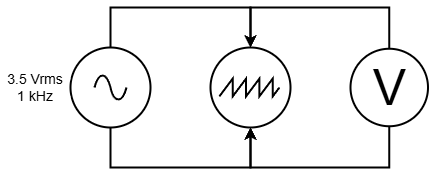

The diagram above was exported from draw.io. Its source (the exported page's mxGraphModel, read from the mxfile embedded in the PNG):
<mxGraphModel dx="934" dy="507" grid="1" gridSize="10" guides="1" tooltips="1" connect="1" arrows="1" fold="1" page="1" pageScale="1" pageWidth="827" pageHeight="1169" background="none" math="0" shadow="0">
  <root>
    <mxCell id="0" />
    <mxCell id="1" parent="0" />
    <mxCell id="swTLpJtg4i56g7OlHi4n-1" parent="1" style="pointerEvents=1;verticalLabelPosition=bottom;shadow=0;dashed=0;align=center;html=1;verticalAlign=top;shape=mxgraph.electrical.signal_sources.source;aspect=fixed;points=[[0.5,0,0],[1,0.5,0],[0.5,1,0],[0,0.5,0]];elSignalType=ac;fontSize=12;strokeWidth=2;" value="" vertex="1">
      <mxGeometry height="80" width="80" x="190" y="280" as="geometry" />
    </mxCell>
    <mxCell id="swTLpJtg4i56g7OlHi4n-5" parent="1" style="perimeter=ellipsePerimeter;verticalLabelPosition=bottom;shadow=0;dashed=0;align=center;html=1;verticalAlign=top;shape=mxgraph.electrical.instruments.oscilloscope;strokeWidth=2;" value="" vertex="1">
      <mxGeometry height="85" width="80" x="330" y="277.5" as="geometry" />
    </mxCell>
    <mxCell id="swTLpJtg4i56g7OlHi4n-6" parent="1" style="verticalLabelPosition=middle;shadow=0;dashed=0;align=center;html=1;verticalAlign=middle;strokeWidth=2;shape=ellipse;aspect=fixed;fontSize=50;" value="V" vertex="1">
      <mxGeometry height="77.5" width="77.5" x="470" y="281.25" as="geometry" />
    </mxCell>
    <mxCell id="swTLpJtg4i56g7OlHi4n-7" edge="1" parent="1" source="swTLpJtg4i56g7OlHi4n-1" style="edgeStyle=orthogonalEdgeStyle;rounded=0;orthogonalLoop=1;jettySize=auto;html=1;exitX=0.5;exitY=0;exitDx=0;exitDy=0;exitPerimeter=0;entryX=0.5;entryY=0;entryDx=0;entryDy=0;entryPerimeter=0;strokeWidth=2;" target="swTLpJtg4i56g7OlHi4n-5">
      <mxGeometry relative="1" as="geometry">
        <Array as="points">
          <mxPoint x="230" y="240" />
          <mxPoint x="370" y="240" />
        </Array>
      </mxGeometry>
    </mxCell>
    <mxCell id="swTLpJtg4i56g7OlHi4n-8" edge="1" parent="1" source="swTLpJtg4i56g7OlHi4n-1" style="edgeStyle=orthogonalEdgeStyle;rounded=0;orthogonalLoop=1;jettySize=auto;html=1;exitX=0.5;exitY=1;exitDx=0;exitDy=0;exitPerimeter=0;entryX=0.5;entryY=1;entryDx=0;entryDy=0;entryPerimeter=0;strokeWidth=2;" target="swTLpJtg4i56g7OlHi4n-5">
      <mxGeometry relative="1" as="geometry">
        <Array as="points">
          <mxPoint x="230" y="400" />
          <mxPoint x="370" y="400" />
        </Array>
      </mxGeometry>
    </mxCell>
    <mxCell id="swTLpJtg4i56g7OlHi4n-9" edge="1" parent="1" source="swTLpJtg4i56g7OlHi4n-6" style="edgeStyle=orthogonalEdgeStyle;rounded=0;orthogonalLoop=1;jettySize=auto;html=1;exitX=0.5;exitY=0;exitDx=0;exitDy=0;entryX=0.5;entryY=0;entryDx=0;entryDy=0;entryPerimeter=0;strokeWidth=2;" target="swTLpJtg4i56g7OlHi4n-5">
      <mxGeometry relative="1" as="geometry">
        <Array as="points">
          <mxPoint x="509" y="240" />
          <mxPoint x="370" y="240" />
        </Array>
      </mxGeometry>
    </mxCell>
    <mxCell id="swTLpJtg4i56g7OlHi4n-10" edge="1" parent="1" source="swTLpJtg4i56g7OlHi4n-6" style="edgeStyle=orthogonalEdgeStyle;rounded=0;orthogonalLoop=1;jettySize=auto;html=1;exitX=0.5;exitY=1;exitDx=0;exitDy=0;entryX=0.5;entryY=1;entryDx=0;entryDy=0;entryPerimeter=0;strokeWidth=2;" target="swTLpJtg4i56g7OlHi4n-5">
      <mxGeometry relative="1" as="geometry">
        <Array as="points">
          <mxPoint x="509" y="400" />
          <mxPoint x="370" y="400" />
        </Array>
      </mxGeometry>
    </mxCell>
    <mxCell id="swTLpJtg4i56g7OlHi4n-11" parent="1" style="whiteSpace=wrap;html=1;fillStyle=dashed;strokeWidth=2;fontSize=14;strokeColor=none;" value="3.5 Vrms&lt;div&gt;1 kHz&lt;/div&gt;" vertex="1">
      <mxGeometry height="50" width="70" x="120" y="295" as="geometry" />
    </mxCell>
  </root>
</mxGraphModel>